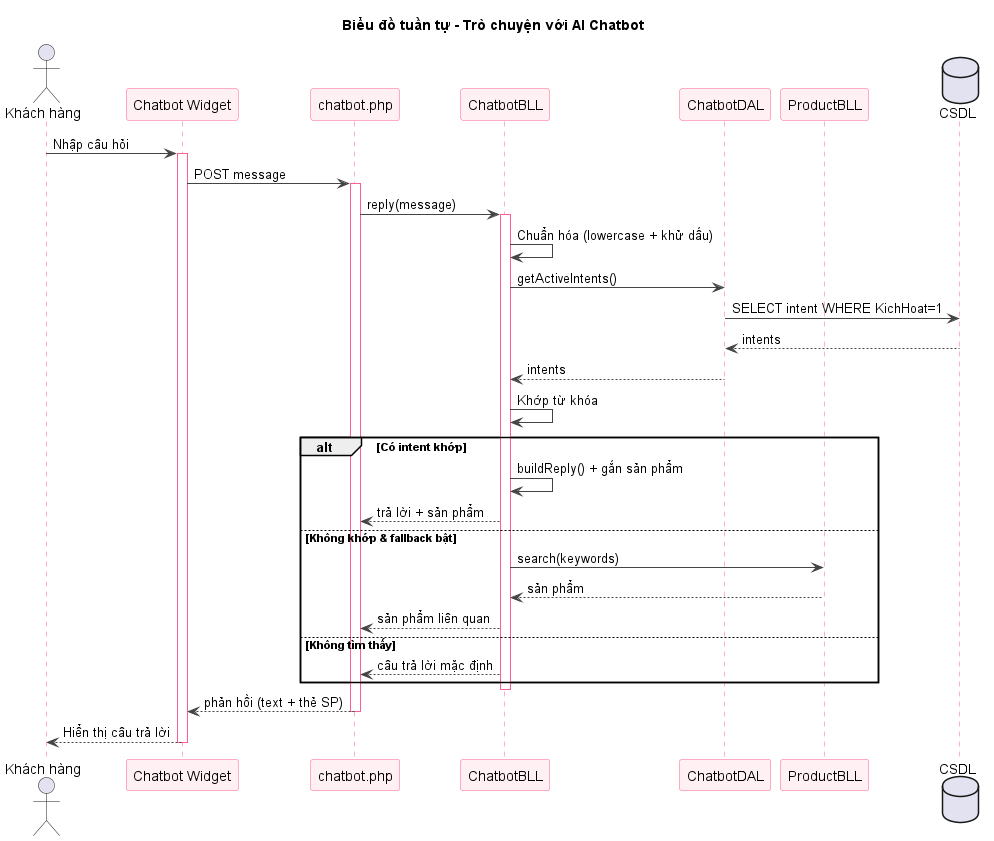

The diagram above was rendered by PlantUML. Its source (embedded in the PNG):
@startuml sq-79-chatbot
title Biểu đồ tuần tự - Trò chuyện với AI Chatbot
skinparam shadowing false
skinparam sequence {
  ArrowColor #444444
  LifeLineBorderColor #FF5E8E
  ParticipantBorderColor #FF5E8E
  ParticipantBackgroundColor #FFF0F3
}
actor "Khách hàng" as U
participant "Chatbot Widget" as W
participant "chatbot.php" as API
participant "ChatbotBLL" as B
participant "ChatbotDAL" as CD
participant "ProductBLL" as PB
database "CSDL" as DB
U -> W : Nhập câu hỏi
activate W
W -> API : POST message
activate API
API -> B : reply(message)
activate B
B -> B : Chuẩn hóa (lowercase + khử dấu)
B -> CD : getActiveIntents()
CD -> DB : SELECT intent WHERE KichHoat=1
DB --> CD : intents
CD --> B : intents
B -> B : Khớp từ khóa
alt Có intent khớp
  B -> B : buildReply() + gắn sản phẩm
  B --> API : trả lời + sản phẩm
else Không khớp & fallback bật
  B -> PB : search(keywords)
  PB --> B : sản phẩm
  B --> API : sản phẩm liên quan
else Không tìm thấy
  B --> API : câu trả lời mặc định
end
deactivate B
API --> W : phản hồi (text + thẻ SP)
deactivate API
W --> U : Hiển thị câu trả lời
deactivate W
@enduml